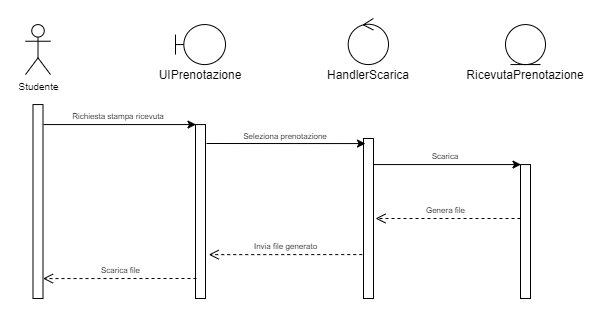

The diagram above was exported from draw.io. Its source (the exported page's mxGraphModel, read from the mxfile embedded in the PNG):
<mxGraphModel dx="1298" dy="526" grid="1" gridSize="10" guides="1" tooltips="1" connect="1" arrows="1" fold="1" page="1" pageScale="1" pageWidth="827" pageHeight="1169" math="0" shadow="0">
  <root>
    <mxCell id="0" />
    <mxCell id="1" parent="0" />
    <mxCell id="2" value="Studente" style="shape=umlActor;verticalLabelPosition=bottom;verticalAlign=top;html=1;outlineConnect=0;rounded=0;sketch=0;fontSize=10;" vertex="1" parent="1">
      <mxGeometry x="80" y="1846.07" width="25" height="50" as="geometry" />
    </mxCell>
    <mxCell id="3" value="" style="shape=umlBoundary;whiteSpace=wrap;html=1;" vertex="1" parent="1">
      <mxGeometry x="230" y="1846.07" width="50" height="40" as="geometry" />
    </mxCell>
    <mxCell id="4" value="" style="ellipse;shape=umlEntity;whiteSpace=wrap;html=1;" vertex="1" parent="1">
      <mxGeometry x="560" y="1846.07" width="40" height="40" as="geometry" />
    </mxCell>
    <mxCell id="5" value="" style="ellipse;shape=umlControl;whiteSpace=wrap;html=1;" vertex="1" parent="1">
      <mxGeometry x="402.69" y="1840" width="40.31" height="46.07" as="geometry" />
    </mxCell>
    <mxCell id="6" value="RicevutaPrenotazione" style="text;html=1;strokeColor=none;fillColor=none;align=center;verticalAlign=middle;whiteSpace=wrap;rounded=0;" vertex="1" parent="1">
      <mxGeometry x="560" y="1886.07" width="40" height="20" as="geometry" />
    </mxCell>
    <mxCell id="7" value="" style="rounded=0;whiteSpace=wrap;html=1;" vertex="1" parent="1">
      <mxGeometry x="87.5" y="1926.07" width="10" height="193.93" as="geometry" />
    </mxCell>
    <mxCell id="8" value="HandlerScarica" style="text;html=1;strokeColor=none;fillColor=none;align=center;verticalAlign=middle;whiteSpace=wrap;rounded=0;" vertex="1" parent="1">
      <mxGeometry x="403" y="1886.07" width="40" height="20" as="geometry" />
    </mxCell>
    <mxCell id="9" value="UIPrenotazione" style="text;html=1;strokeColor=none;fillColor=none;align=center;verticalAlign=middle;whiteSpace=wrap;rounded=0;" vertex="1" parent="1">
      <mxGeometry x="235" y="1886.07" width="40" height="20" as="geometry" />
    </mxCell>
    <mxCell id="10" value="" style="rounded=0;whiteSpace=wrap;html=1;" vertex="1" parent="1">
      <mxGeometry x="250" y="1946.07" width="10" height="173.93" as="geometry" />
    </mxCell>
    <mxCell id="11" value="" style="rounded=0;whiteSpace=wrap;html=1;" vertex="1" parent="1">
      <mxGeometry x="418" y="1960" width="10" height="160" as="geometry" />
    </mxCell>
    <mxCell id="12" value="" style="rounded=0;whiteSpace=wrap;html=1;" vertex="1" parent="1">
      <mxGeometry x="575" y="1986.07" width="10" height="133.93" as="geometry" />
    </mxCell>
    <mxCell id="13" value="" style="endArrow=classic;html=1;entryX=0.25;entryY=0;entryDx=0;entryDy=0;" edge="1" parent="1">
      <mxGeometry width="50" height="50" relative="1" as="geometry">
        <mxPoint x="98" y="1946.0699999999997" as="sourcePoint" />
        <mxPoint x="250.5" y="1946.0699999999997" as="targetPoint" />
      </mxGeometry>
    </mxCell>
    <mxCell id="14" value="" style="endArrow=classic;html=1;" edge="1" parent="1">
      <mxGeometry width="50" height="50" relative="1" as="geometry">
        <mxPoint x="260.9999999999998" y="1965" as="sourcePoint" />
        <mxPoint x="420" y="1965.0699999999997" as="targetPoint" />
      </mxGeometry>
    </mxCell>
    <mxCell id="15" value="" style="endArrow=classic;html=1;entryX=0.25;entryY=0;entryDx=0;entryDy=0;" edge="1" parent="1">
      <mxGeometry width="50" height="50" relative="1" as="geometry">
        <mxPoint x="428" y="1986.0699999999997" as="sourcePoint" />
        <mxPoint x="575.5" y="1986.0699999999997" as="targetPoint" />
      </mxGeometry>
    </mxCell>
    <mxCell id="16" value="&lt;font style=&quot;font-size: 8px&quot;&gt;Richiesta stampa ricevuta&lt;/font&gt;" style="text;html=1;strokeColor=none;fillColor=none;align=center;verticalAlign=middle;whiteSpace=wrap;rounded=0;" vertex="1" parent="1">
      <mxGeometry x="97.5" y="1926.07" width="150" height="20" as="geometry" />
    </mxCell>
    <mxCell id="17" value="&lt;span style=&quot;font-size: 8px&quot;&gt;Seleziona prenotazione&lt;/span&gt;" style="text;html=1;strokeColor=none;fillColor=none;align=center;verticalAlign=middle;whiteSpace=wrap;rounded=0;" vertex="1" parent="1">
      <mxGeometry x="290" y="1946.07" width="100" height="20" as="geometry" />
    </mxCell>
    <mxCell id="18" value="&lt;font style=&quot;font-size: 8px&quot;&gt;Scarica&lt;/font&gt;" style="text;html=1;strokeColor=none;fillColor=none;align=center;verticalAlign=middle;whiteSpace=wrap;rounded=0;" vertex="1" parent="1">
      <mxGeometry x="480" y="1966.07" width="40" height="20" as="geometry" />
    </mxCell>
    <mxCell id="19" value="&lt;font style=&quot;font-size: 8px&quot;&gt;Genera file&lt;/font&gt;" style="html=1;verticalAlign=bottom;endArrow=open;dashed=1;endSize=8;" edge="1" parent="1">
      <mxGeometry x="0.0345" relative="1" as="geometry">
        <mxPoint x="575" y="2040" as="sourcePoint" />
        <mxPoint x="430" y="2040" as="targetPoint" />
        <mxPoint as="offset" />
      </mxGeometry>
    </mxCell>
    <mxCell id="20" value="&lt;font style=&quot;font-size: 8px&quot;&gt;Invia file generato&lt;/font&gt;" style="html=1;verticalAlign=bottom;endArrow=open;dashed=1;endSize=8;" edge="1" parent="1">
      <mxGeometry relative="1" as="geometry">
        <mxPoint x="416.75" y="2076.07" as="sourcePoint" />
        <mxPoint x="263.25" y="2076.140000000001" as="targetPoint" />
        <mxPoint as="offset" />
      </mxGeometry>
    </mxCell>
    <mxCell id="21" value="&lt;font style=&quot;font-size: 8px&quot;&gt;Scarica file&lt;/font&gt;" style="html=1;verticalAlign=bottom;endArrow=open;dashed=1;endSize=8;" edge="1" parent="1">
      <mxGeometry relative="1" as="geometry">
        <mxPoint x="250.99999999999977" y="2100" as="sourcePoint" />
        <mxPoint x="97.5" y="2100.07" as="targetPoint" />
        <mxPoint as="offset" />
      </mxGeometry>
    </mxCell>
  </root>
</mxGraphModel>